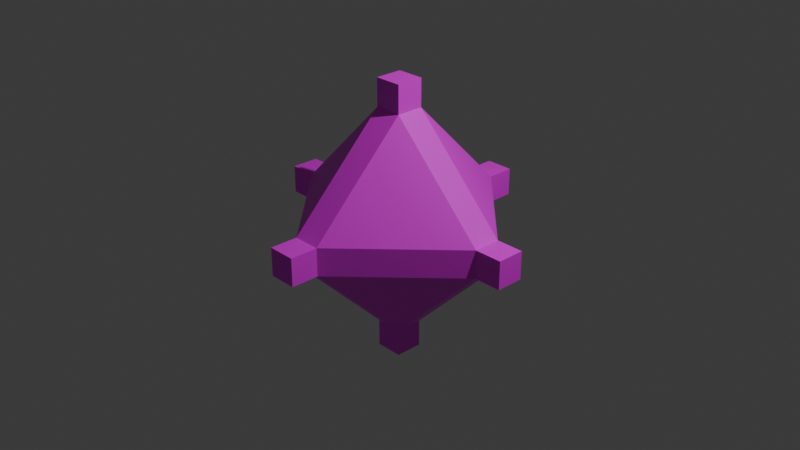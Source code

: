 # Source: boss.blend  (saved by Blender 4.1.24; exported with 4.5.12 LTS)
import bpy
from mathutils import Matrix  # noqa: F401  (used for matrix-valued properties, if any)

bpy.ops.wm.read_factory_settings(use_empty=True)
scene = bpy.context.scene
scene.name = 'Scene'

# ---- collections
col_collection = bpy.data.collections.new('Collection'); scene.collection.children.link(col_collection)

# ---- images (referenced by path relative to the original .blend; pixels are not part of the script)
import os
ASSET_DIR = os.environ.get("B2B_ASSET_DIR", "")  # directory of the original .blend (textures are referenced by path, not embedded)
HERE = os.path.dirname(os.path.abspath(__file__))  # packed textures are extracted next to this script under _unpacked/

def load_image(name, relpath, width, height, colorspace="sRGB"):
    """Load a texture the original file referenced (path relative to the .blend, or extracted next to this script)."""
    p = next((c for c in (os.path.join(HERE, relpath), os.path.join(ASSET_DIR, relpath)) if relpath and os.path.exists(c)), "")
    if p:
        img = bpy.data.images.load(p, check_existing=True)
        img.name = name
    else:  # same state as the original file: an image datablock whose file is absent (Cycles renders it pink)
        img = bpy.data.images.new(name, width, height)
        img.source = "FILE"
        img.filepath = "//" + (relpath or name)
    img.colorspace_settings.name = colorspace
    return img
img_boss_png = load_image('boss.png', 'boss.png', 1024, 1024, 'sRGB')

# ---- materials (node trees are filled in below, after node groups)
mat_x = bpy.data.materials.new('マテリアル')
mat_x.use_transparent_shadow = False

# ---- material node trees
mat_x.use_nodes = True; mat_x.node_tree.nodes.clear()
_N = mat_x.node_tree.nodes; _L = mat_x.node_tree.links
n0 = _N.new('ShaderNodeBsdfPrincipled'); n0.name = 'プリンシプルBSDF'; n0.location = (10, 300)
n1 = _N.new('ShaderNodeOutputMaterial'); n1.name = 'マテリアル出力'; n1.location = (300, 300)
n2 = _N.new('ShaderNodeTexImage'); n2.name = '画像テクスチャ'; n2.location = (-280, 280)
n2.image = img_boss_png
_L.new(n0.outputs[0], n1.inputs[0])
_L.new(n2.outputs[0], n0.inputs[0])
n1.is_active_output = True

# ---- world
world_world = bpy.data.worlds.new('World'); scene.world = world_world
world_world.use_nodes = True; world_world.node_tree.nodes.clear()
_N = world_world.node_tree.nodes; _L = world_world.node_tree.links
n0 = _N.new('ShaderNodeOutputWorld'); n0.name = 'World Output'; n0.location = (300, 300)
n1 = _N.new('ShaderNodeBackground'); n1.name = 'Background'; n1.location = (10, 300)
n1.inputs[0].default_value = (0.05088, 0.05088, 0.05088, 1.0)
_L.new(n1.outputs[0], n0.inputs[0])
n0.is_active_output = True
world_world.color = (0.05088, 0.05088, 0.05088)
world_world.use_sun_shadow = False
world_world.sun_shadow_jitter_overblur = 0.0

# ---- cameras
cam_camera = bpy.data.cameras.new('Camera')
cam_camera.clip_end = 100.0
cam_camera.ortho_scale = 7.314

# ---- lights
light_light = bpy.data.lights.new('Light', 'POINT')
light_light.transmission_factor = 0.0
light_light.energy = 1000.0
light_light.shadow_soft_size = 0.1
light_light.shadow_maximum_resolution = 0.006
light_light.use_absolute_resolution = True

# ---- meshes
me_x = bpy.data.meshes.new('立方体')
me_x.from_pydata([(0.15, -0.15, -1.2), (-0.15, -0.15, -1.2), (-0.15, 0.15, -1.2), (0.15, 0.15, -1.2), (-1.2, -0.15, -0.15), (-1.2, -0.15, 0.15), (-1.2, 0.15, 0.15), (-1.2, 0.15, -0.15), (0.15, 0.15, 1.2), (-0.15, 0.15, 1.2), (-0.15, -0.15, 1.2), (0.15, -0.15, 1.2), (1.2, 0.15, 0.15), (1.2, -0.15, 0.15), (1.2, -0.15, -0.15), (1.2, 0.15, -0.15), (0.15, -1.2, 0.15), (-0.15, -1.2, 0.15), (-0.15, -1.2, -0.15), (0.15, -1.2, -0.15), (-0.15, 1.2, -0.15), (-0.15, 1.2, 0.15), (0.15, 1.2, 0.15), (0.15, 1.2, -0.15), (0.15, 0.15, -1.5), (0.15, -0.15, -1.5), (-0.15, -0.15, -1.5), (-0.15, 0.15, -1.5), (-1.5, 0.15, -0.15), (-1.5, -0.15, -0.15), (-1.5, -0.15, 0.15), (-1.5, 0.15, 0.15), (0.15, -0.15, 1.5), (0.15, 0.15, 1.5), (-0.15, 0.15, 1.5), (-0.15, -0.15, 1.5), (1.5, 0.15, -0.15), (1.5, 0.15, 0.15), (1.5, -0.15, 0.15), (1.5, -0.15, -0.15), (0.15, -1.5, -0.15), (0.15, -1.5, 0.15), (-0.15, -1.5, 0.15), (-0.15, -1.5, -0.15), (0.15, 1.5, -0.15), (-0.15, 1.5, -0.15), (-0.15, 1.5, 0.15), (0.15, 1.5, 0.15)], [], [(1, 18, 4), (10, 5, 17), (2, 7, 20), (11, 16, 13), (9, 21, 6), (8, 12, 22), (3, 23, 15), (12, 13, 38, 37), (23, 20, 45, 44), (4, 5, 30, 29), (15, 12, 37, 36), (18, 19, 40, 43), (7, 4, 29, 28), (11, 13, 12, 8), (19, 14, 13, 16), (0, 19, 18, 1), (1, 4, 7, 2), (16, 11, 10, 17), (14, 0, 3, 15), (2, 20, 23, 3), (21, 9, 8, 22), (22, 12, 15, 23), (5, 10, 9, 6), (20, 7, 6, 21), (4, 18, 17, 5), (0, 14, 19), (25, 26, 27, 24), (29, 30, 31, 28), (33, 34, 35, 32), (37, 38, 39, 36), (41, 42, 43, 40), (45, 46, 47, 44), (5, 6, 31, 30), (20, 21, 46, 45), (13, 14, 39, 38), (6, 7, 28, 31), (21, 22, 47, 46), (3, 0, 25, 24), (14, 15, 36, 39), (11, 8, 33, 32), (22, 23, 44, 47), (0, 1, 26, 25), (19, 16, 41, 40), (8, 9, 34, 33), (1, 2, 27, 26), (16, 17, 42, 41), (9, 10, 35, 34), (2, 3, 24, 27), (17, 18, 43, 42), (10, 11, 32, 35)])
_uv = me_x.uv_layers.new(name='UVマップ')
_uv.uv.foreach_set('vector', [0.3781, 0.2407, 0.4648, 0.3337, 0.2911, 0.3335, 0.3886, 0.5405, 0.481, 0.4535, 0.4807, 0.6276, 0.3617, 0.225, 0.2693, 0.312, 0.2696, 0.1379, 0.3723, 0.5563, 0.459, 0.6493, 0.2854, 0.6491, 0.3722, 0.5248, 0.2855, 0.4318, 0.4592, 0.432, 0.356, 0.5406, 0.2636, 0.6276, 0.2639, 0.4535, 0.378, 0.2092, 0.2913, 0.1162, 0.4649, 0.1164, 0.2636, 0.6276, 0.2854, 0.6491, 0.2638, 0.671, 0.242, 0.6494, 0.2913, 0.1162, 0.2696, 0.1379, 0.2479, 0.1162, 0.2696, 0.09452, 0.06636, 0.4727, 0.09363, 0.4727, 0.09363, 0.5, 0.06636, 0.5, 0.06636, 0.9064, 0.09363, 0.9064, 0.09363, 0.9336, 0.06636, 0.9336, 0.4648, 0.3337, 0.4864, 0.312, 0.5081, 0.3337, 0.4865, 0.3554, 0.2693, 0.312, 0.2911, 0.3335, 0.2696, 0.3554, 0.2477, 0.3338, 0.3723, 0.5563, 0.2854, 0.6491, 0.2636, 0.6276, 0.356, 0.5406, 0.06636, 0.2559, 0.06636, 0.1209, 0.09363, 0.1209, 0.09363, 0.2559, 0.3943, 0.2249, 0.4864, 0.312, 0.4648, 0.3337, 0.3781, 0.2407, 0.3781, 0.2407, 0.2911, 0.3335, 0.2693, 0.312, 0.3617, 0.225, 0.459, 0.6493, 0.3723, 0.5563, 0.3886, 0.5405, 0.4807, 0.6276, 0.4867, 0.1379, 0.3943, 0.2249, 0.378, 0.2092, 0.4649, 0.1164, 0.3617, 0.225, 0.2696, 0.1379, 0.2913, 0.1162, 0.378, 0.2092, 0.2855, 0.4318, 0.3722, 0.5248, 0.356, 0.5406, 0.2639, 0.4535, 0.09363, 0.7714, 0.09363, 0.9064, 0.06636, 0.9064, 0.06636, 0.7714, 0.481, 0.4535, 0.3886, 0.5405, 0.3722, 0.5248, 0.4592, 0.432, 0.06636, 0.6895, 0.06636, 0.5545, 0.09363, 0.5545, 0.09363, 0.6895, 0.06636, 0.4727, 0.06636, 0.3377, 0.09363, 0.3377, 0.09363, 0.4727, 0.3943, 0.2249, 0.4867, 0.1379, 0.4864, 0.312, 0.6582, 0.1988, 0.6775, 0.2181, 0.6582, 0.2374, 0.6389, 0.2181, 0.06636, 0.5, 0.09363, 0.5, 0.09363, 0.5273, 0.06636, 0.5273, 0.6521, 0.5506, 0.6328, 0.5313, 0.6521, 0.5121, 0.6714, 0.5313, 0.09363, 0.06636, 0.09363, 0.09363, 0.06636, 0.09363, 0.06636, 0.06636, 0.09363, 0.2832, 0.09363, 0.3105, 0.06636, 0.3105, 0.06636, 0.2832, 0.06636, 0.7168, 0.09363, 0.7168, 0.09363, 0.7441, 0.06636, 0.7441, 0.481, 0.4535, 0.4592, 0.432, 0.4807, 0.4101, 0.5025, 0.4317, 0.06636, 0.6895, 0.09363, 0.6895, 0.09363, 0.7168, 0.06636, 0.7168, 0.09363, 0.1209, 0.06636, 0.1209, 0.06636, 0.09363, 0.09363, 0.09363, 0.09363, 0.5545, 0.06636, 0.5545, 0.06636, 0.5273, 0.09363, 0.5273, 0.2855, 0.4318, 0.2639, 0.4535, 0.2422, 0.4318, 0.2638, 0.4101, 0.6196, 0.1988, 0.6389, 0.1796, 0.6582, 0.1988, 0.6389, 0.2181, 0.4867, 0.1379, 0.4649, 0.1164, 0.4865, 0.09452, 0.5083, 0.1161, 0.6906, 0.5506, 0.6714, 0.5699, 0.6521, 0.5506, 0.6714, 0.5313, 0.09363, 0.7714, 0.06636, 0.7714, 0.06636, 0.7441, 0.09363, 0.7441, 0.6775, 0.1796, 0.6968, 0.1988, 0.6775, 0.2181, 0.6582, 0.1988, 0.06636, 0.2559, 0.09363, 0.2559, 0.09363, 0.2832, 0.06636, 0.2832, 0.6328, 0.5699, 0.6135, 0.5506, 0.6328, 0.5313, 0.6521, 0.5506, 0.6968, 0.2374, 0.6775, 0.2567, 0.6582, 0.2374, 0.6775, 0.2181, 0.459, 0.6493, 0.4807, 0.6276, 0.5023, 0.6493, 0.4807, 0.671, 0.6135, 0.5121, 0.6328, 0.4928, 0.6521, 0.5121, 0.6328, 0.5313, 0.6389, 0.2567, 0.6196, 0.2374, 0.6389, 0.2181, 0.6582, 0.2374, 0.09363, 0.3377, 0.06636, 0.3377, 0.06636, 0.3105, 0.09363, 0.3105, 0.6714, 0.4928, 0.6906, 0.5121, 0.6714, 0.5313, 0.6521, 0.5121])
me_x.materials.append(mat_x)
me_x.update()

# ---- objects
ob_light = bpy.data.objects.new('Light', light_light)
ob_camera = bpy.data.objects.new('Camera', cam_camera)
ob_bossmaterial = bpy.data.objects.new('BossMaterial', me_x)

# ---- transforms, parenting, visibility, modifiers, constraints
ob_light.location = (4.076, 1.005, 5.904)
ob_light.rotation_euler = (0.6503, 0.05522, 1.866)
ob_light.lock_rotations_4d = False
ob_light.empty_display_type = 'ARROWS'
ob_light.color = (0.0, 0.0, 0.0, 0.0)
ob_light.lineart.crease_threshold = 0.0
ob_camera.location = (7.359, -6.926, 4.958)
ob_camera.rotation_euler = (1.109, 0.0, 0.8149)
ob_camera.lock_rotations_4d = False
ob_camera.empty_display_type = 'ARROWS'
ob_camera.color = (0.0, 0.0, 0.0, 0.0)
ob_camera.display_type = 'WIRE'
ob_camera.lineart.crease_threshold = 0.0
ob_bossmaterial.location = (0.0, 0.0, 0.0)

# ---- collection membership
col_collection.objects.link(ob_light)
col_collection.objects.link(ob_camera)
col_collection.objects.link(ob_bossmaterial)

# ---- scene / render settings (as saved in the file)
scene.camera = ob_camera
scene.frame_start = 1; scene.frame_end = 250; scene.frame_set(1)
scene.render.engine = 'BLENDER_EEVEE_NEXT'
scene.cycles.sampling_pattern = 'TABULATED_SOBOL'
scene.eevee.ray_tracing_options.trace_max_roughness = 0.0
bpy.context.view_layer.update()
